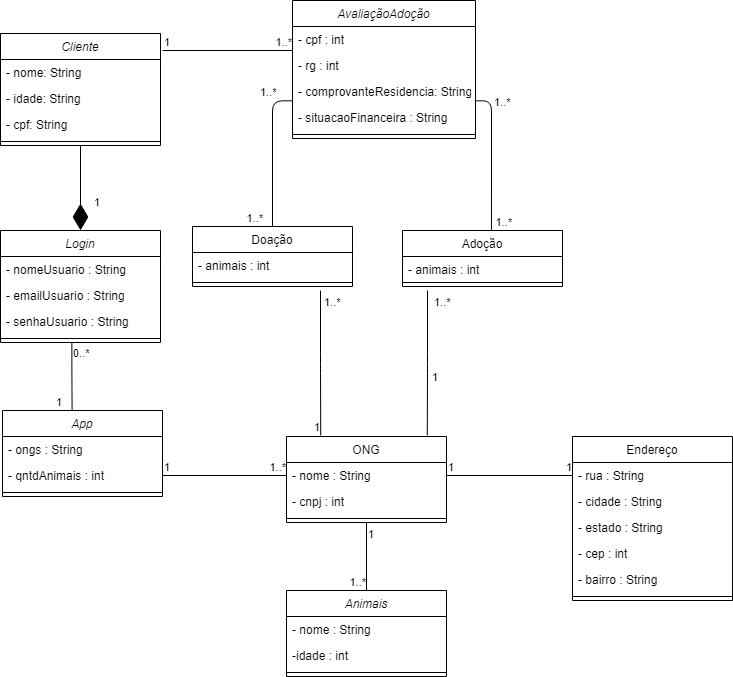

The diagram above was exported from draw.io. Its source (the exported page's mxGraphModel, read from the mxfile embedded in the PNG):
<mxGraphModel dx="1381" dy="795" grid="1" gridSize="10" guides="1" tooltips="1" connect="1" arrows="1" fold="1" page="1" pageScale="1" pageWidth="827" pageHeight="1169" math="0" shadow="0">
  <root>
    <mxCell id="WIyWlLk6GJQsqaUBKTNV-0" />
    <mxCell id="WIyWlLk6GJQsqaUBKTNV-1" parent="WIyWlLk6GJQsqaUBKTNV-0" />
    <mxCell id="cavo1EwQBbHJ7txYnsK4-58" value="" style="endArrow=none;html=1;edgeStyle=orthogonalEdgeStyle;entryX=0.435;entryY=0.001;entryDx=0;entryDy=0;entryPerimeter=0;exitX=0.446;exitY=0.932;exitDx=0;exitDy=0;exitPerimeter=0;" parent="WIyWlLk6GJQsqaUBKTNV-1" source="cavo1EwQBbHJ7txYnsK4-4" target="cavo1EwQBbHJ7txYnsK4-46" edge="1">
      <mxGeometry relative="1" as="geometry">
        <mxPoint x="120" y="320" as="sourcePoint" />
        <mxPoint x="120" y="410" as="targetPoint" />
        <Array as="points" />
      </mxGeometry>
    </mxCell>
    <mxCell id="cavo1EwQBbHJ7txYnsK4-59" value="0..*" style="edgeLabel;resizable=0;html=1;align=left;verticalAlign=bottom;" parent="cavo1EwQBbHJ7txYnsK4-58" connectable="0" vertex="1">
      <mxGeometry x="-1" relative="1" as="geometry">
        <mxPoint y="20" as="offset" />
      </mxGeometry>
    </mxCell>
    <mxCell id="cavo1EwQBbHJ7txYnsK4-60" value="1" style="edgeLabel;resizable=0;html=1;align=right;verticalAlign=bottom;" parent="cavo1EwQBbHJ7txYnsK4-58" connectable="0" vertex="1">
      <mxGeometry x="1" relative="1" as="geometry">
        <mxPoint x="-10" as="offset" />
      </mxGeometry>
    </mxCell>
    <mxCell id="cavo1EwQBbHJ7txYnsK4-65" value="" style="endArrow=none;html=1;edgeStyle=orthogonalEdgeStyle;exitX=1;exitY=0.5;exitDx=0;exitDy=0;entryX=0;entryY=0.5;entryDx=0;entryDy=0;" parent="WIyWlLk6GJQsqaUBKTNV-1" source="cavo1EwQBbHJ7txYnsK4-48" target="zkfFHV4jXpPFQw0GAbJ--18" edge="1">
      <mxGeometry relative="1" as="geometry">
        <mxPoint x="260" y="410" as="sourcePoint" />
        <mxPoint x="420" y="410" as="targetPoint" />
      </mxGeometry>
    </mxCell>
    <mxCell id="cavo1EwQBbHJ7txYnsK4-66" value="1" style="edgeLabel;resizable=0;html=1;align=left;verticalAlign=bottom;" parent="cavo1EwQBbHJ7txYnsK4-65" connectable="0" vertex="1">
      <mxGeometry x="-1" relative="1" as="geometry" />
    </mxCell>
    <mxCell id="cavo1EwQBbHJ7txYnsK4-67" value="1..*" style="edgeLabel;resizable=0;html=1;align=right;verticalAlign=bottom;" parent="cavo1EwQBbHJ7txYnsK4-65" connectable="0" vertex="1">
      <mxGeometry x="1" relative="1" as="geometry" />
    </mxCell>
    <mxCell id="zkfFHV4jXpPFQw0GAbJ--13" value="Adoção" style="swimlane;fontStyle=0;align=center;verticalAlign=top;childLayout=stackLayout;horizontal=1;startSize=26;horizontalStack=0;resizeParent=1;resizeLast=0;collapsible=1;marginBottom=0;rounded=0;shadow=0;strokeWidth=1;" parent="WIyWlLk6GJQsqaUBKTNV-1" vertex="1">
      <mxGeometry x="450" y="300" width="160" height="56" as="geometry">
        <mxRectangle x="340" y="380" width="170" height="26" as="alternateBounds" />
      </mxGeometry>
    </mxCell>
    <mxCell id="zkfFHV4jXpPFQw0GAbJ--14" value="- animais : int" style="text;align=left;verticalAlign=top;spacingLeft=4;spacingRight=4;overflow=hidden;rotatable=0;points=[[0,0.5],[1,0.5]];portConstraint=eastwest;" parent="zkfFHV4jXpPFQw0GAbJ--13" vertex="1">
      <mxGeometry y="26" width="160" height="22" as="geometry" />
    </mxCell>
    <mxCell id="zkfFHV4jXpPFQw0GAbJ--15" value="" style="line;html=1;strokeWidth=1;align=left;verticalAlign=middle;spacingTop=-1;spacingLeft=3;spacingRight=3;rotatable=0;labelPosition=right;points=[];portConstraint=eastwest;" parent="zkfFHV4jXpPFQw0GAbJ--13" vertex="1">
      <mxGeometry y="48" width="160" height="8" as="geometry" />
    </mxCell>
    <mxCell id="cavo1EwQBbHJ7txYnsK4-68" value="" style="endArrow=none;html=1;edgeStyle=orthogonalEdgeStyle;entryX=0.5;entryY=0;entryDx=0;entryDy=0;exitX=-0.001;exitY=0.859;exitDx=0;exitDy=0;exitPerimeter=0;" parent="WIyWlLk6GJQsqaUBKTNV-1" source="cavo1EwQBbHJ7txYnsK4-78" target="zkfFHV4jXpPFQw0GAbJ--6" edge="1">
      <mxGeometry relative="1" as="geometry">
        <mxPoint x="334" y="206.9999999999999" as="sourcePoint" />
        <mxPoint x="400" y="260" as="targetPoint" />
      </mxGeometry>
    </mxCell>
    <mxCell id="cavo1EwQBbHJ7txYnsK4-69" value="1..*" style="edgeLabel;resizable=0;html=1;align=left;verticalAlign=bottom;" parent="cavo1EwQBbHJ7txYnsK4-68" connectable="0" vertex="1">
      <mxGeometry x="-1" relative="1" as="geometry">
        <mxPoint x="-34" as="offset" />
      </mxGeometry>
    </mxCell>
    <mxCell id="cavo1EwQBbHJ7txYnsK4-70" value="1..*" style="edgeLabel;resizable=0;html=1;align=right;verticalAlign=bottom;" parent="cavo1EwQBbHJ7txYnsK4-68" connectable="0" vertex="1">
      <mxGeometry x="1" relative="1" as="geometry">
        <mxPoint x="-8.64" as="offset" />
      </mxGeometry>
    </mxCell>
    <mxCell id="cavo1EwQBbHJ7txYnsK4-74" value="" style="endArrow=none;html=1;edgeStyle=orthogonalEdgeStyle;exitX=1;exitY=0.5;exitDx=0;exitDy=0;entryX=0;entryY=0.5;entryDx=0;entryDy=0;" parent="WIyWlLk6GJQsqaUBKTNV-1" source="zkfFHV4jXpPFQw0GAbJ--18" target="cavo1EwQBbHJ7txYnsK4-13" edge="1">
      <mxGeometry relative="1" as="geometry">
        <mxPoint x="520" y="630" as="sourcePoint" />
        <mxPoint x="680" y="630" as="targetPoint" />
      </mxGeometry>
    </mxCell>
    <mxCell id="cavo1EwQBbHJ7txYnsK4-75" value="1" style="edgeLabel;resizable=0;html=1;align=left;verticalAlign=bottom;" parent="cavo1EwQBbHJ7txYnsK4-74" connectable="0" vertex="1">
      <mxGeometry x="-1" relative="1" as="geometry" />
    </mxCell>
    <mxCell id="cavo1EwQBbHJ7txYnsK4-76" value="1" style="edgeLabel;resizable=0;html=1;align=right;verticalAlign=bottom;" parent="cavo1EwQBbHJ7txYnsK4-74" connectable="0" vertex="1">
      <mxGeometry x="1" relative="1" as="geometry" />
    </mxCell>
    <mxCell id="cavo1EwQBbHJ7txYnsK4-6" value="AvaliaçãoAdoção" style="swimlane;fontStyle=2;align=center;verticalAlign=top;childLayout=stackLayout;horizontal=1;startSize=26;horizontalStack=0;resizeParent=1;resizeLast=0;collapsible=1;marginBottom=0;rounded=0;shadow=0;strokeWidth=1;" parent="WIyWlLk6GJQsqaUBKTNV-1" vertex="1">
      <mxGeometry x="340" y="70" width="183" height="138" as="geometry">
        <mxRectangle x="230" y="140" width="160" height="26" as="alternateBounds" />
      </mxGeometry>
    </mxCell>
    <mxCell id="cavo1EwQBbHJ7txYnsK4-7" value="- cpf : int" style="text;align=left;verticalAlign=top;spacingLeft=4;spacingRight=4;overflow=hidden;rotatable=0;points=[[0,0.5],[1,0.5]];portConstraint=eastwest;" parent="cavo1EwQBbHJ7txYnsK4-6" vertex="1">
      <mxGeometry y="26" width="183" height="26" as="geometry" />
    </mxCell>
    <mxCell id="cavo1EwQBbHJ7txYnsK4-8" value="- rg : int" style="text;align=left;verticalAlign=top;spacingLeft=4;spacingRight=4;overflow=hidden;rotatable=0;points=[[0,0.5],[1,0.5]];portConstraint=eastwest;rounded=0;shadow=0;html=0;" parent="cavo1EwQBbHJ7txYnsK4-6" vertex="1">
      <mxGeometry y="52" width="183" height="26" as="geometry" />
    </mxCell>
    <mxCell id="cavo1EwQBbHJ7txYnsK4-78" value="- comprovanteResidencia: String" style="text;align=left;verticalAlign=top;spacingLeft=4;spacingRight=4;overflow=hidden;rotatable=0;points=[[0,0.5],[1,0.5]];portConstraint=eastwest;rounded=0;shadow=0;html=0;" parent="cavo1EwQBbHJ7txYnsK4-6" vertex="1">
      <mxGeometry y="78" width="183" height="26" as="geometry" />
    </mxCell>
    <mxCell id="cavo1EwQBbHJ7txYnsK4-9" value="- situacaoFinanceira : String" style="text;align=left;verticalAlign=top;spacingLeft=4;spacingRight=4;overflow=hidden;rotatable=0;points=[[0,0.5],[1,0.5]];portConstraint=eastwest;rounded=0;shadow=0;html=0;" parent="cavo1EwQBbHJ7txYnsK4-6" vertex="1">
      <mxGeometry y="104" width="183" height="26" as="geometry" />
    </mxCell>
    <mxCell id="cavo1EwQBbHJ7txYnsK4-10" value="" style="line;html=1;strokeWidth=1;align=left;verticalAlign=middle;spacingTop=-1;spacingLeft=3;spacingRight=3;rotatable=0;labelPosition=right;points=[];portConstraint=eastwest;" parent="cavo1EwQBbHJ7txYnsK4-6" vertex="1">
      <mxGeometry y="130" width="183" height="8" as="geometry" />
    </mxCell>
    <mxCell id="eHhiTeVjmqDl-9DUmrBd-0" value="" style="endArrow=none;html=1;edgeStyle=orthogonalEdgeStyle;exitX=0.556;exitY=-0.009;exitDx=0;exitDy=0;exitPerimeter=0;entryX=0.996;entryY=0.859;entryDx=0;entryDy=0;entryPerimeter=0;" parent="WIyWlLk6GJQsqaUBKTNV-1" source="zkfFHV4jXpPFQw0GAbJ--13" target="cavo1EwQBbHJ7txYnsK4-78" edge="1">
      <mxGeometry relative="1" as="geometry">
        <mxPoint x="620" y="250" as="sourcePoint" />
        <mxPoint x="780" y="250" as="targetPoint" />
      </mxGeometry>
    </mxCell>
    <mxCell id="eHhiTeVjmqDl-9DUmrBd-3" value="" style="endArrow=none;html=1;edgeStyle=orthogonalEdgeStyle;entryX=0.214;entryY=-0.012;entryDx=0;entryDy=0;entryPerimeter=0;" parent="WIyWlLk6GJQsqaUBKTNV-1" target="zkfFHV4jXpPFQw0GAbJ--17" edge="1">
      <mxGeometry relative="1" as="geometry">
        <mxPoint x="368" y="360" as="sourcePoint" />
        <mxPoint x="430" y="430" as="targetPoint" />
      </mxGeometry>
    </mxCell>
    <mxCell id="eHhiTeVjmqDl-9DUmrBd-5" value="1" style="edgeLabel;resizable=0;html=1;align=right;verticalAlign=bottom;" parent="eHhiTeVjmqDl-9DUmrBd-3" connectable="0" vertex="1">
      <mxGeometry x="1" relative="1" as="geometry" />
    </mxCell>
    <mxCell id="eHhiTeVjmqDl-9DUmrBd-6" value="" style="endArrow=none;html=1;edgeStyle=orthogonalEdgeStyle;entryX=0.88;entryY=-0.012;entryDx=0;entryDy=0;entryPerimeter=0;" parent="WIyWlLk6GJQsqaUBKTNV-1" target="zkfFHV4jXpPFQw0GAbJ--17" edge="1">
      <mxGeometry relative="1" as="geometry">
        <mxPoint x="475" y="360" as="sourcePoint" />
        <mxPoint x="580" y="400" as="targetPoint" />
      </mxGeometry>
    </mxCell>
    <mxCell id="eHhiTeVjmqDl-9DUmrBd-9" value="1..*" style="edgeLabel;resizable=0;html=1;align=left;verticalAlign=bottom;" parent="WIyWlLk6GJQsqaUBKTNV-1" connectable="0" vertex="1">
      <mxGeometry x="539.9970000000003" y="180.00399999999993" as="geometry" />
    </mxCell>
    <mxCell id="eHhiTeVjmqDl-9DUmrBd-10" value="1..*" style="edgeLabel;resizable=0;html=1;align=right;verticalAlign=bottom;" parent="WIyWlLk6GJQsqaUBKTNV-1" connectable="0" vertex="1">
      <mxGeometry x="560.0000000000001" y="300.00299998878626" as="geometry" />
    </mxCell>
    <mxCell id="eHhiTeVjmqDl-9DUmrBd-11" value="1..*" style="edgeLabel;resizable=0;html=1;align=left;verticalAlign=bottom;" parent="WIyWlLk6GJQsqaUBKTNV-1" connectable="0" vertex="1">
      <mxGeometry x="369.9970000000003" y="380.0039999999999" as="geometry" />
    </mxCell>
    <mxCell id="eHhiTeVjmqDl-9DUmrBd-12" value="1" style="edgeLabel;resizable=0;html=1;align=right;verticalAlign=bottom;" parent="WIyWlLk6GJQsqaUBKTNV-1" connectable="0" vertex="1">
      <mxGeometry x="400.000806141923" y="469.99567610132004" as="geometry">
        <mxPoint x="86" y="-15" as="offset" />
      </mxGeometry>
    </mxCell>
    <mxCell id="eHhiTeVjmqDl-9DUmrBd-14" value="1..*" style="edgeLabel;resizable=0;html=1;align=left;verticalAlign=bottom;" parent="WIyWlLk6GJQsqaUBKTNV-1" connectable="0" vertex="1">
      <mxGeometry x="479.9970000000003" y="380.0039999999999" as="geometry" />
    </mxCell>
    <mxCell id="eHhiTeVjmqDl-9DUmrBd-17" value="" style="endArrow=none;html=1;edgeStyle=orthogonalEdgeStyle;entryX=0.5;entryY=0;entryDx=0;entryDy=0;exitX=0.5;exitY=1;exitDx=0;exitDy=0;" parent="WIyWlLk6GJQsqaUBKTNV-1" source="zkfFHV4jXpPFQw0GAbJ--17" target="cavo1EwQBbHJ7txYnsK4-18" edge="1">
      <mxGeometry relative="1" as="geometry">
        <mxPoint x="320" y="630" as="sourcePoint" />
        <mxPoint x="480" y="630" as="targetPoint" />
      </mxGeometry>
    </mxCell>
    <mxCell id="eHhiTeVjmqDl-9DUmrBd-18" value="1" style="edgeLabel;resizable=0;html=1;align=left;verticalAlign=bottom;" parent="eHhiTeVjmqDl-9DUmrBd-17" connectable="0" vertex="1">
      <mxGeometry x="-1" relative="1" as="geometry">
        <mxPoint y="20" as="offset" />
      </mxGeometry>
    </mxCell>
    <mxCell id="eHhiTeVjmqDl-9DUmrBd-19" value="1..*" style="edgeLabel;resizable=0;html=1;align=right;verticalAlign=bottom;" parent="eHhiTeVjmqDl-9DUmrBd-17" connectable="0" vertex="1">
      <mxGeometry x="1" relative="1" as="geometry" />
    </mxCell>
    <mxCell id="zkfFHV4jXpPFQw0GAbJ--6" value="Doação" style="swimlane;fontStyle=0;align=center;verticalAlign=top;childLayout=stackLayout;horizontal=1;startSize=26;horizontalStack=0;resizeParent=1;resizeLast=0;collapsible=1;marginBottom=0;rounded=0;shadow=0;strokeWidth=1;" parent="WIyWlLk6GJQsqaUBKTNV-1" vertex="1">
      <mxGeometry x="240" y="296" width="160" height="60" as="geometry">
        <mxRectangle x="130" y="380" width="160" height="26" as="alternateBounds" />
      </mxGeometry>
    </mxCell>
    <mxCell id="zkfFHV4jXpPFQw0GAbJ--8" value="- animais : int" style="text;align=left;verticalAlign=top;spacingLeft=4;spacingRight=4;overflow=hidden;rotatable=0;points=[[0,0.5],[1,0.5]];portConstraint=eastwest;rounded=0;shadow=0;html=0;" parent="zkfFHV4jXpPFQw0GAbJ--6" vertex="1">
      <mxGeometry y="26" width="160" height="26" as="geometry" />
    </mxCell>
    <mxCell id="zkfFHV4jXpPFQw0GAbJ--9" value="" style="line;html=1;strokeWidth=1;align=left;verticalAlign=middle;spacingTop=-1;spacingLeft=3;spacingRight=3;rotatable=0;labelPosition=right;points=[];portConstraint=eastwest;" parent="zkfFHV4jXpPFQw0GAbJ--6" vertex="1">
      <mxGeometry y="52" width="160" height="8" as="geometry" />
    </mxCell>
    <mxCell id="cavo1EwQBbHJ7txYnsK4-46" value="App" style="swimlane;fontStyle=2;align=center;verticalAlign=top;childLayout=stackLayout;horizontal=1;startSize=26;horizontalStack=0;resizeParent=1;resizeLast=0;collapsible=1;marginBottom=0;rounded=0;shadow=0;strokeWidth=1;" parent="WIyWlLk6GJQsqaUBKTNV-1" vertex="1">
      <mxGeometry x="50" y="480" width="160" height="86" as="geometry">
        <mxRectangle x="230" y="140" width="160" height="26" as="alternateBounds" />
      </mxGeometry>
    </mxCell>
    <mxCell id="cavo1EwQBbHJ7txYnsK4-47" value="- ongs : String" style="text;align=left;verticalAlign=top;spacingLeft=4;spacingRight=4;overflow=hidden;rotatable=0;points=[[0,0.5],[1,0.5]];portConstraint=eastwest;" parent="cavo1EwQBbHJ7txYnsK4-46" vertex="1">
      <mxGeometry y="26" width="160" height="26" as="geometry" />
    </mxCell>
    <mxCell id="cavo1EwQBbHJ7txYnsK4-48" value="- qntdAnimais : int" style="text;align=left;verticalAlign=top;spacingLeft=4;spacingRight=4;overflow=hidden;rotatable=0;points=[[0,0.5],[1,0.5]];portConstraint=eastwest;rounded=0;shadow=0;html=0;" parent="cavo1EwQBbHJ7txYnsK4-46" vertex="1">
      <mxGeometry y="52" width="160" height="26" as="geometry" />
    </mxCell>
    <mxCell id="cavo1EwQBbHJ7txYnsK4-50" value="" style="line;html=1;strokeWidth=1;align=left;verticalAlign=middle;spacingTop=-1;spacingLeft=3;spacingRight=3;rotatable=0;labelPosition=right;points=[];portConstraint=eastwest;" parent="cavo1EwQBbHJ7txYnsK4-46" vertex="1">
      <mxGeometry y="78" width="160" height="8" as="geometry" />
    </mxCell>
    <mxCell id="zkfFHV4jXpPFQw0GAbJ--17" value="ONG" style="swimlane;fontStyle=0;align=center;verticalAlign=top;childLayout=stackLayout;horizontal=1;startSize=26;horizontalStack=0;resizeParent=1;resizeLast=0;collapsible=1;marginBottom=0;rounded=0;shadow=0;strokeWidth=1;" parent="WIyWlLk6GJQsqaUBKTNV-1" vertex="1">
      <mxGeometry x="334" y="506" width="160" height="86" as="geometry">
        <mxRectangle x="550" y="140" width="160" height="26" as="alternateBounds" />
      </mxGeometry>
    </mxCell>
    <mxCell id="zkfFHV4jXpPFQw0GAbJ--18" value="- nome : String" style="text;align=left;verticalAlign=top;spacingLeft=4;spacingRight=4;overflow=hidden;rotatable=0;points=[[0,0.5],[1,0.5]];portConstraint=eastwest;" parent="zkfFHV4jXpPFQw0GAbJ--17" vertex="1">
      <mxGeometry y="26" width="160" height="26" as="geometry" />
    </mxCell>
    <mxCell id="zkfFHV4jXpPFQw0GAbJ--20" value="- cnpj : int" style="text;align=left;verticalAlign=top;spacingLeft=4;spacingRight=4;overflow=hidden;rotatable=0;points=[[0,0.5],[1,0.5]];portConstraint=eastwest;rounded=0;shadow=0;html=0;" parent="zkfFHV4jXpPFQw0GAbJ--17" vertex="1">
      <mxGeometry y="52" width="160" height="26" as="geometry" />
    </mxCell>
    <mxCell id="zkfFHV4jXpPFQw0GAbJ--23" value="" style="line;html=1;strokeWidth=1;align=left;verticalAlign=middle;spacingTop=-1;spacingLeft=3;spacingRight=3;rotatable=0;labelPosition=right;points=[];portConstraint=eastwest;" parent="zkfFHV4jXpPFQw0GAbJ--17" vertex="1">
      <mxGeometry y="78" width="160" height="8" as="geometry" />
    </mxCell>
    <mxCell id="cavo1EwQBbHJ7txYnsK4-18" value="Animais" style="swimlane;fontStyle=2;align=center;verticalAlign=top;childLayout=stackLayout;horizontal=1;startSize=26;horizontalStack=0;resizeParent=1;resizeLast=0;collapsible=1;marginBottom=0;rounded=0;shadow=0;strokeWidth=1;" parent="WIyWlLk6GJQsqaUBKTNV-1" vertex="1">
      <mxGeometry x="334" y="660" width="160" height="86" as="geometry">
        <mxRectangle x="230" y="140" width="160" height="26" as="alternateBounds" />
      </mxGeometry>
    </mxCell>
    <mxCell id="cavo1EwQBbHJ7txYnsK4-19" value="- nome : String" style="text;align=left;verticalAlign=top;spacingLeft=4;spacingRight=4;overflow=hidden;rotatable=0;points=[[0,0.5],[1,0.5]];portConstraint=eastwest;" parent="cavo1EwQBbHJ7txYnsK4-18" vertex="1">
      <mxGeometry y="26" width="160" height="26" as="geometry" />
    </mxCell>
    <mxCell id="cavo1EwQBbHJ7txYnsK4-21" value="-idade : int" style="text;align=left;verticalAlign=top;spacingLeft=4;spacingRight=4;overflow=hidden;rotatable=0;points=[[0,0.5],[1,0.5]];portConstraint=eastwest;rounded=0;shadow=0;html=0;" parent="cavo1EwQBbHJ7txYnsK4-18" vertex="1">
      <mxGeometry y="52" width="160" height="26" as="geometry" />
    </mxCell>
    <mxCell id="cavo1EwQBbHJ7txYnsK4-22" value="" style="line;html=1;strokeWidth=1;align=left;verticalAlign=middle;spacingTop=-1;spacingLeft=3;spacingRight=3;rotatable=0;labelPosition=right;points=[];portConstraint=eastwest;" parent="cavo1EwQBbHJ7txYnsK4-18" vertex="1">
      <mxGeometry y="78" width="160" height="8" as="geometry" />
    </mxCell>
    <mxCell id="cavo1EwQBbHJ7txYnsK4-12" value="Endereço" style="swimlane;fontStyle=0;align=center;verticalAlign=top;childLayout=stackLayout;horizontal=1;startSize=26;horizontalStack=0;resizeParent=1;resizeLast=0;collapsible=1;marginBottom=0;rounded=0;shadow=0;strokeWidth=1;" parent="WIyWlLk6GJQsqaUBKTNV-1" vertex="1">
      <mxGeometry x="620" y="506" width="160" height="164" as="geometry">
        <mxRectangle x="130" y="380" width="160" height="26" as="alternateBounds" />
      </mxGeometry>
    </mxCell>
    <mxCell id="cavo1EwQBbHJ7txYnsK4-13" value="- rua : String" style="text;align=left;verticalAlign=top;spacingLeft=4;spacingRight=4;overflow=hidden;rotatable=0;points=[[0,0.5],[1,0.5]];portConstraint=eastwest;" parent="cavo1EwQBbHJ7txYnsK4-12" vertex="1">
      <mxGeometry y="26" width="160" height="26" as="geometry" />
    </mxCell>
    <mxCell id="cavo1EwQBbHJ7txYnsK4-14" value="- cidade : String" style="text;align=left;verticalAlign=top;spacingLeft=4;spacingRight=4;overflow=hidden;rotatable=0;points=[[0,0.5],[1,0.5]];portConstraint=eastwest;rounded=0;shadow=0;html=0;" parent="cavo1EwQBbHJ7txYnsK4-12" vertex="1">
      <mxGeometry y="52" width="160" height="26" as="geometry" />
    </mxCell>
    <mxCell id="cavo1EwQBbHJ7txYnsK4-79" value="- estado : String" style="text;align=left;verticalAlign=top;spacingLeft=4;spacingRight=4;overflow=hidden;rotatable=0;points=[[0,0.5],[1,0.5]];portConstraint=eastwest;rounded=0;shadow=0;html=0;" parent="cavo1EwQBbHJ7txYnsK4-12" vertex="1">
      <mxGeometry y="78" width="160" height="26" as="geometry" />
    </mxCell>
    <mxCell id="cavo1EwQBbHJ7txYnsK4-80" value="- cep : int" style="text;align=left;verticalAlign=top;spacingLeft=4;spacingRight=4;overflow=hidden;rotatable=0;points=[[0,0.5],[1,0.5]];portConstraint=eastwest;rounded=0;shadow=0;html=0;" parent="cavo1EwQBbHJ7txYnsK4-12" vertex="1">
      <mxGeometry y="104" width="160" height="26" as="geometry" />
    </mxCell>
    <mxCell id="cavo1EwQBbHJ7txYnsK4-81" value="- bairro : String" style="text;align=left;verticalAlign=top;spacingLeft=4;spacingRight=4;overflow=hidden;rotatable=0;points=[[0,0.5],[1,0.5]];portConstraint=eastwest;rounded=0;shadow=0;html=0;" parent="cavo1EwQBbHJ7txYnsK4-12" vertex="1">
      <mxGeometry y="130" width="160" height="26" as="geometry" />
    </mxCell>
    <mxCell id="cavo1EwQBbHJ7txYnsK4-15" value="" style="line;html=1;strokeWidth=1;align=left;verticalAlign=middle;spacingTop=-1;spacingLeft=3;spacingRight=3;rotatable=0;labelPosition=right;points=[];portConstraint=eastwest;" parent="cavo1EwQBbHJ7txYnsK4-12" vertex="1">
      <mxGeometry y="156" width="160" height="8" as="geometry" />
    </mxCell>
    <mxCell id="AEImwQJOtV7hSc-BASv6-0" value="Cliente" style="swimlane;fontStyle=2;align=center;verticalAlign=top;childLayout=stackLayout;horizontal=1;startSize=26;horizontalStack=0;resizeParent=1;resizeLast=0;collapsible=1;marginBottom=0;rounded=0;shadow=0;strokeWidth=1;" vertex="1" parent="WIyWlLk6GJQsqaUBKTNV-1">
      <mxGeometry x="48" y="103" width="160" height="112" as="geometry">
        <mxRectangle x="230" y="140" width="160" height="26" as="alternateBounds" />
      </mxGeometry>
    </mxCell>
    <mxCell id="AEImwQJOtV7hSc-BASv6-1" value="- nome: String" style="text;align=left;verticalAlign=top;spacingLeft=4;spacingRight=4;overflow=hidden;rotatable=0;points=[[0,0.5],[1,0.5]];portConstraint=eastwest;" vertex="1" parent="AEImwQJOtV7hSc-BASv6-0">
      <mxGeometry y="26" width="160" height="26" as="geometry" />
    </mxCell>
    <mxCell id="AEImwQJOtV7hSc-BASv6-2" value="- idade: String" style="text;align=left;verticalAlign=top;spacingLeft=4;spacingRight=4;overflow=hidden;rotatable=0;points=[[0,0.5],[1,0.5]];portConstraint=eastwest;rounded=0;shadow=0;html=0;" vertex="1" parent="AEImwQJOtV7hSc-BASv6-0">
      <mxGeometry y="52" width="160" height="26" as="geometry" />
    </mxCell>
    <mxCell id="AEImwQJOtV7hSc-BASv6-3" value="- cpf: String" style="text;align=left;verticalAlign=top;spacingLeft=4;spacingRight=4;overflow=hidden;rotatable=0;points=[[0,0.5],[1,0.5]];portConstraint=eastwest;rounded=0;shadow=0;html=0;" vertex="1" parent="AEImwQJOtV7hSc-BASv6-0">
      <mxGeometry y="78" width="160" height="26" as="geometry" />
    </mxCell>
    <mxCell id="AEImwQJOtV7hSc-BASv6-4" value="" style="line;html=1;strokeWidth=1;align=left;verticalAlign=middle;spacingTop=-1;spacingLeft=3;spacingRight=3;rotatable=0;labelPosition=right;points=[];portConstraint=eastwest;" vertex="1" parent="AEImwQJOtV7hSc-BASv6-0">
      <mxGeometry y="104" width="160" height="8" as="geometry" />
    </mxCell>
    <mxCell id="cavo1EwQBbHJ7txYnsK4-0" value="Login" style="swimlane;fontStyle=2;align=center;verticalAlign=top;childLayout=stackLayout;horizontal=1;startSize=26;horizontalStack=0;resizeParent=1;resizeLast=0;collapsible=1;marginBottom=0;rounded=0;shadow=0;strokeWidth=1;" parent="WIyWlLk6GJQsqaUBKTNV-1" vertex="1">
      <mxGeometry x="48" y="300" width="160" height="112" as="geometry">
        <mxRectangle x="230" y="140" width="160" height="26" as="alternateBounds" />
      </mxGeometry>
    </mxCell>
    <mxCell id="cavo1EwQBbHJ7txYnsK4-1" value="- nomeUsuario : String" style="text;align=left;verticalAlign=top;spacingLeft=4;spacingRight=4;overflow=hidden;rotatable=0;points=[[0,0.5],[1,0.5]];portConstraint=eastwest;" parent="cavo1EwQBbHJ7txYnsK4-0" vertex="1">
      <mxGeometry y="26" width="160" height="26" as="geometry" />
    </mxCell>
    <mxCell id="cavo1EwQBbHJ7txYnsK4-2" value="- emailUsuario : String" style="text;align=left;verticalAlign=top;spacingLeft=4;spacingRight=4;overflow=hidden;rotatable=0;points=[[0,0.5],[1,0.5]];portConstraint=eastwest;rounded=0;shadow=0;html=0;" parent="cavo1EwQBbHJ7txYnsK4-0" vertex="1">
      <mxGeometry y="52" width="160" height="26" as="geometry" />
    </mxCell>
    <mxCell id="cavo1EwQBbHJ7txYnsK4-3" value="- senhaUsuario : String" style="text;align=left;verticalAlign=top;spacingLeft=4;spacingRight=4;overflow=hidden;rotatable=0;points=[[0,0.5],[1,0.5]];portConstraint=eastwest;rounded=0;shadow=0;html=0;" parent="cavo1EwQBbHJ7txYnsK4-0" vertex="1">
      <mxGeometry y="78" width="160" height="26" as="geometry" />
    </mxCell>
    <mxCell id="cavo1EwQBbHJ7txYnsK4-4" value="" style="line;html=1;strokeWidth=1;align=left;verticalAlign=middle;spacingTop=-1;spacingLeft=3;spacingRight=3;rotatable=0;labelPosition=right;points=[];portConstraint=eastwest;" parent="cavo1EwQBbHJ7txYnsK4-0" vertex="1">
      <mxGeometry y="104" width="160" height="8" as="geometry" />
    </mxCell>
    <mxCell id="AEImwQJOtV7hSc-BASv6-5" value="" style="endArrow=diamondThin;endFill=1;endSize=24;html=1;entryX=0.5;entryY=0;entryDx=0;entryDy=0;exitX=0.5;exitY=1;exitDx=0;exitDy=0;" edge="1" parent="WIyWlLk6GJQsqaUBKTNV-1" source="AEImwQJOtV7hSc-BASv6-0" target="cavo1EwQBbHJ7txYnsK4-0">
      <mxGeometry width="160" relative="1" as="geometry">
        <mxPoint x="210" y="260.004" as="sourcePoint" />
        <mxPoint x="80.96000000000004" y="260.01" as="targetPoint" />
        <Array as="points" />
      </mxGeometry>
    </mxCell>
    <mxCell id="AEImwQJOtV7hSc-BASv6-9" value="" style="endArrow=none;html=1;edgeStyle=orthogonalEdgeStyle;" edge="1" parent="WIyWlLk6GJQsqaUBKTNV-1">
      <mxGeometry relative="1" as="geometry">
        <mxPoint x="210" y="120" as="sourcePoint" />
        <mxPoint x="340" y="120" as="targetPoint" />
      </mxGeometry>
    </mxCell>
    <mxCell id="AEImwQJOtV7hSc-BASv6-10" value="1" style="edgeLabel;resizable=0;html=1;align=left;verticalAlign=bottom;" connectable="0" vertex="1" parent="AEImwQJOtV7hSc-BASv6-9">
      <mxGeometry x="-1" relative="1" as="geometry" />
    </mxCell>
    <mxCell id="AEImwQJOtV7hSc-BASv6-11" value="1..*" style="edgeLabel;resizable=0;html=1;align=right;verticalAlign=bottom;" connectable="0" vertex="1" parent="AEImwQJOtV7hSc-BASv6-9">
      <mxGeometry x="1" relative="1" as="geometry" />
    </mxCell>
    <mxCell id="AEImwQJOtV7hSc-BASv6-12" value="1" style="edgeLabel;resizable=0;html=1;align=left;verticalAlign=bottom;" connectable="0" vertex="1" parent="WIyWlLk6GJQsqaUBKTNV-1">
      <mxGeometry x="140" y="280" as="geometry" />
    </mxCell>
  </root>
</mxGraphModel>